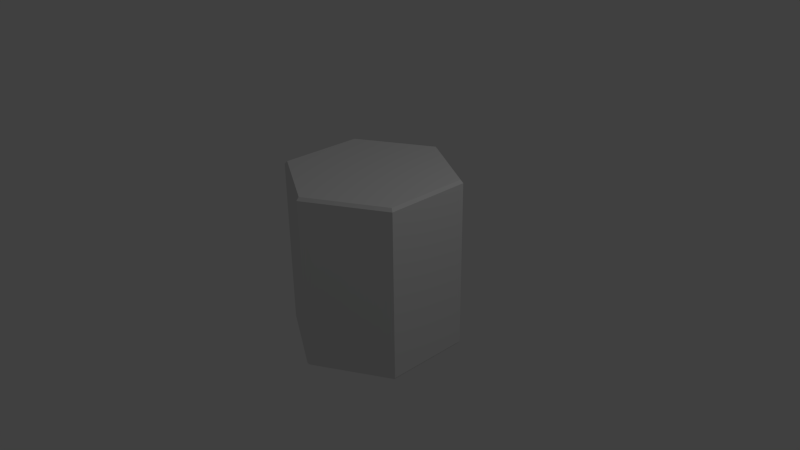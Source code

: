 # Source: Hex.blend  (saved by Blender 2.66.0; exported with 4.5.12 LTS)
import bpy
from mathutils import Matrix  # noqa: F401  (used for matrix-valued properties, if any)

bpy.ops.wm.read_factory_settings(use_empty=True)
scene = bpy.context.scene
scene.name = 'Scene'

# ---- collections
col_collection_1 = bpy.data.collections.new('Collection 1'); scene.collection.children.link(col_collection_1)

# ---- world
world_world = bpy.data.worlds.new('World'); scene.world = world_world
world_world.color = (0.05088, 0.05088, 0.05088)
world_world.use_sun_shadow = False
world_world.sun_shadow_jitter_overblur = 0.0
world_world.cycles.sampling_method = 'MANUAL'
world_world.cycles.sample_map_resolution = 256

# ---- cameras
cam_camera = bpy.data.cameras.new('Camera')
cam_camera.clip_end = 100.0
cam_camera.lens = 35.0
cam_camera.sensor_width = 32.0
cam_camera.sensor_height = 18.0
cam_camera.ortho_scale = 7.314
cam_camera.dof.focus_distance = 0.0
cam_camera.dof.aperture_fstop = 128.0

# ---- lights
light_lamp = bpy.data.lights.new('Lamp', 'POINT')
light_lamp.transmission_factor = 0.0
light_lamp.cutoff_distance = 30.0
light_lamp.energy = 100.0
light_lamp.shadow_buffer_clip_start = 1.001
light_lamp.shadow_soft_size = 0.1
light_lamp.shadow_maximum_resolution = 0.006
light_lamp.use_absolute_resolution = True
light_lamp.cycles.use_multiple_importance_sampling = False

# ---- meshes
me_cylinder = bpy.data.meshes.new('Cylinder')
me_cylinder.from_pydata([(1.752e-09, 1.118, -1.168), (1.752e-09, 1.118, 1.168), (0.9686, 0.5592, -1.168), (0.9686, 0.5592, 1.168), (0.9686, -0.5592, -1.168), (0.9686, -0.5592, 1.168), (-9.602e-08, -1.118, -1.168), (-9.602e-08, -1.118, 1.168), (-0.9686, -0.5592, -1.168), (-0.9686, -0.5592, 1.168), (-0.9686, 0.5592, -1.168), (-0.9686, 0.5592, 1.168), (1.752e-09, 1.155, -1.128), (1.752e-09, 1.155, 1.128), (1.0, 0.5773, 1.128), (1.0, 0.5773, -1.128), (1.0, -0.5773, 1.128), (1.0, -0.5773, -1.128), (-9.919e-08, -1.155, 1.128), (-9.919e-08, -1.155, -1.128), (-1.0, -0.5773, 1.128), (-1.0, -0.5773, -1.128), (-1.0, 0.5773, 1.128), (-1.0, 0.5773, -1.128)], [], [(13, 1, 3, 14), (14, 3, 5, 16), (16, 5, 7, 18), (18, 7, 9, 20), (3, 1, 11, 9, 7, 5), (22, 11, 1, 13), (20, 9, 11, 22), (0, 2, 4, 6, 8, 10), (0, 12, 15, 2), (12, 13, 14, 15), (2, 15, 17, 4), (15, 14, 16, 17), (4, 17, 19, 6), (17, 16, 18, 19), (6, 19, 21, 8), (19, 18, 20, 21), (10, 23, 12, 0), (23, 22, 13, 12), (8, 21, 23, 10), (21, 20, 22, 23)])
me_cylinder.use_remesh_preserve_volume = False
me_cylinder.use_remesh_preserve_attributes = False
me_cylinder.use_mirror_vertex_groups = False
me_cylinder.update()

# ---- objects
ob_lamp = bpy.data.objects.new('Lamp', light_lamp)
ob_camera = bpy.data.objects.new('Camera', cam_camera)
ob_cylinder = bpy.data.objects.new('Cylinder', me_cylinder)

# ---- transforms, parenting, visibility, modifiers, constraints
ob_lamp.location = (4.076, 1.005, 5.904)
ob_lamp.rotation_euler = (0.6503, 0.05522, 1.866)
ob_lamp.lock_rotations_4d = False
ob_lamp.empty_display_type = 'ARROWS'
ob_lamp.color = (0.0, 0.0, 0.0, 0.0)
ob_lamp.lineart.crease_threshold = 0.0
ob_camera.location = (7.481, -6.508, 5.344)
ob_camera.rotation_euler = (1.109, 0.01082, 0.8149)
ob_camera.lock_rotations_4d = False
ob_camera.empty_display_type = 'ARROWS'
ob_camera.color = (0.0, 0.0, 0.0, 0.0)
ob_camera.display_type = 'WIRE'
ob_camera.lineart.crease_threshold = 0.0
ob_cylinder.location = (0.0, 0.0, 0.0)
ob_cylinder.lineart.crease_threshold = 0.0

# ---- collection membership
col_collection_1.objects.link(ob_lamp)
col_collection_1.objects.link(ob_camera)
col_collection_1.objects.link(ob_cylinder)

# ---- scene / render settings (as saved in the file)
scene.camera = ob_camera
scene.frame_start = 1; scene.frame_end = 250; scene.frame_set(1)
scene.render.engine = 'BLENDER_EEVEE_NEXT'
scene.render.image_settings.color_mode = 'RGB'
scene.render.image_settings.compression = 90
scene.render.resolution_percentage = 50
scene.render.dither_intensity = 0.0
scene.render.bake_margin = 2
scene.cycles.use_denoising = False
scene.cycles.samples = 10
scene.cycles.sampling_pattern = 'TABULATED_SOBOL'
scene.cycles.light_sampling_threshold = 0.0
scene.cycles.use_adaptive_sampling = False
scene.cycles.use_light_tree = False
scene.cycles.blur_glossy = 0.0
scene.cycles.volume_bounces = 1
scene.cycles.pixel_filter_type = 'GAUSSIAN'
scene.cycles.sample_clamp_indirect = 0.0
scene.view_settings.view_transform = 'Standard'
bpy.context.view_layer.update()
